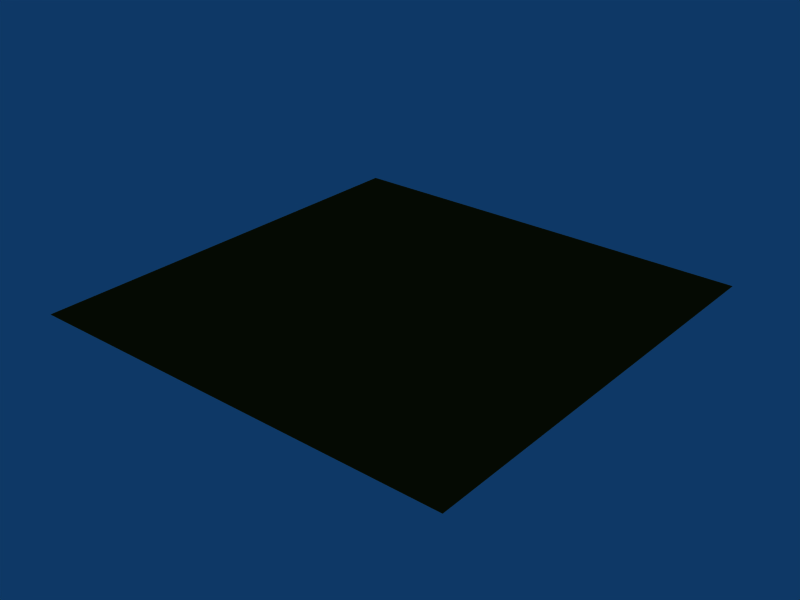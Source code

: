 # Source: dark_dirt__mud.blend  (saved by Blender 2.47.0; exported with 4.5.12 LTS)
import bpy
from mathutils import Matrix  # noqa: F401  (used for matrix-valued properties, if any)

bpy.ops.wm.read_factory_settings(use_empty=True)
scene = bpy.context.scene
scene.name = 'Scene'

# ---- collections
col_collection_1 = bpy.data.collections.new('Collection 1'); scene.collection.children.link(col_collection_1)

# ---- materials (node trees are filled in below, after node groups)
mat_dirt = bpy.data.materials.new('dirt')
mat_dirt.alpha_threshold = 0.0
mat_dirt.diffuse_color = (0.3738, 0.1801, 0.03219, 1.0)
mat_dirt.roughness = 0.5
mat_dirt.specular_intensity = 0.0
mat_dirt.line_color = (0.0, 0.0, 0.0, 1.0)

# ---- material node trees

# ---- world
world_world = bpy.data.worlds.new('World'); scene.world = world_world
world_world.color = (0.05656, 0.2208, 0.4)
world_world.use_sun_shadow = False
world_world.sun_shadow_jitter_overblur = 0.0
world_world.cycles.sampling_method = 'MANUAL'
world_world.cycles.sample_map_resolution = 256

# ---- meshes
me_plane = bpy.data.meshes.new('Plane')
me_plane.from_pydata([(1.0, 1.0, 0.0), (1.0, -1.0, 0.0), (-1.0, -1.0, 0.0), (-1.0, 1.0, 0.0)], [], [(0, 3, 2, 1)])
me_plane.materials.append(mat_dirt)
me_plane.use_remesh_preserve_volume = False
me_plane.use_remesh_preserve_attributes = False
me_plane.use_mirror_vertex_groups = False
me_plane.update()

# ---- objects
ob_plane = bpy.data.objects.new('Plane', me_plane)

# ---- transforms, parenting, visibility, modifiers, constraints
ob_plane.location = (0.0, 0.0, 0.0)
ob_plane.lock_rotations_4d = False
ob_plane.empty_display_type = 'ARROWS'
ob_plane.color = (0.0, 0.0, 0.0, 1.0)
ob_plane.lineart.crease_threshold = 0.0

# ---- collection membership
col_collection_1.objects.link(ob_plane)

# ---- scene / render settings (as saved in the file)
scene.frame_start = 1; scene.frame_end = 250; scene.frame_set(1)
scene.render.engine = 'BLENDER_EEVEE_NEXT'
scene.render.image_settings.file_format = 'JPEG'
scene.render.image_settings.color_mode = 'RGB'
scene.render.image_settings.compression = 90
scene.render.resolution_x = 800
scene.render.resolution_y = 600
scene.render.pixel_aspect_x = 100.0
scene.render.pixel_aspect_y = 100.0
scene.render.fps = 25
scene.render.dither_intensity = 0.0
scene.render.use_compositing = False
scene.render.use_sequencer = False
scene.render.bake_margin = 2
scene.render.bake_bias = 0.0
scene.render.use_stamp_time = False
scene.render.use_stamp_date = False
scene.render.use_stamp_frame = False
scene.render.use_stamp_camera = False
scene.render.use_stamp_scene = False
scene.render.use_stamp_filename = False
scene.render.use_stamp_render_time = False
scene.render.stamp_font_size = 0
scene.cycles.use_denoising = False
scene.cycles.samples = 10
scene.cycles.sampling_pattern = 'TABULATED_SOBOL'
scene.cycles.light_sampling_threshold = 0.0
scene.cycles.use_adaptive_sampling = False
scene.cycles.use_light_tree = False
scene.cycles.blur_glossy = 0.0
scene.cycles.volume_bounces = 1
scene.cycles.pixel_filter_type = 'GAUSSIAN'
scene.cycles.sample_clamp_indirect = 0.0
scene.view_settings.view_transform = 'Raw'
bpy.context.view_layer.update()

# ---- added for rendering (the .blend has no active camera): camera
cam_auto = bpy.data.cameras.new('AutoCamera')
cam_auto.lens = 50.0
cam_auto.sensor_width = 36.0
cam_auto.clip_end = 1000.0
ob_auto_camera = bpy.data.objects.new('AutoCamera', cam_auto)
scene.collection.objects.link(ob_auto_camera)
ob_auto_camera.location = (2.61693, -3.14032, 2.09354)
ob_auto_camera.rotation_euler = (1.09748, -7.21219e-08, 0.694738)
scene.camera = ob_auto_camera
bpy.context.view_layer.update()
